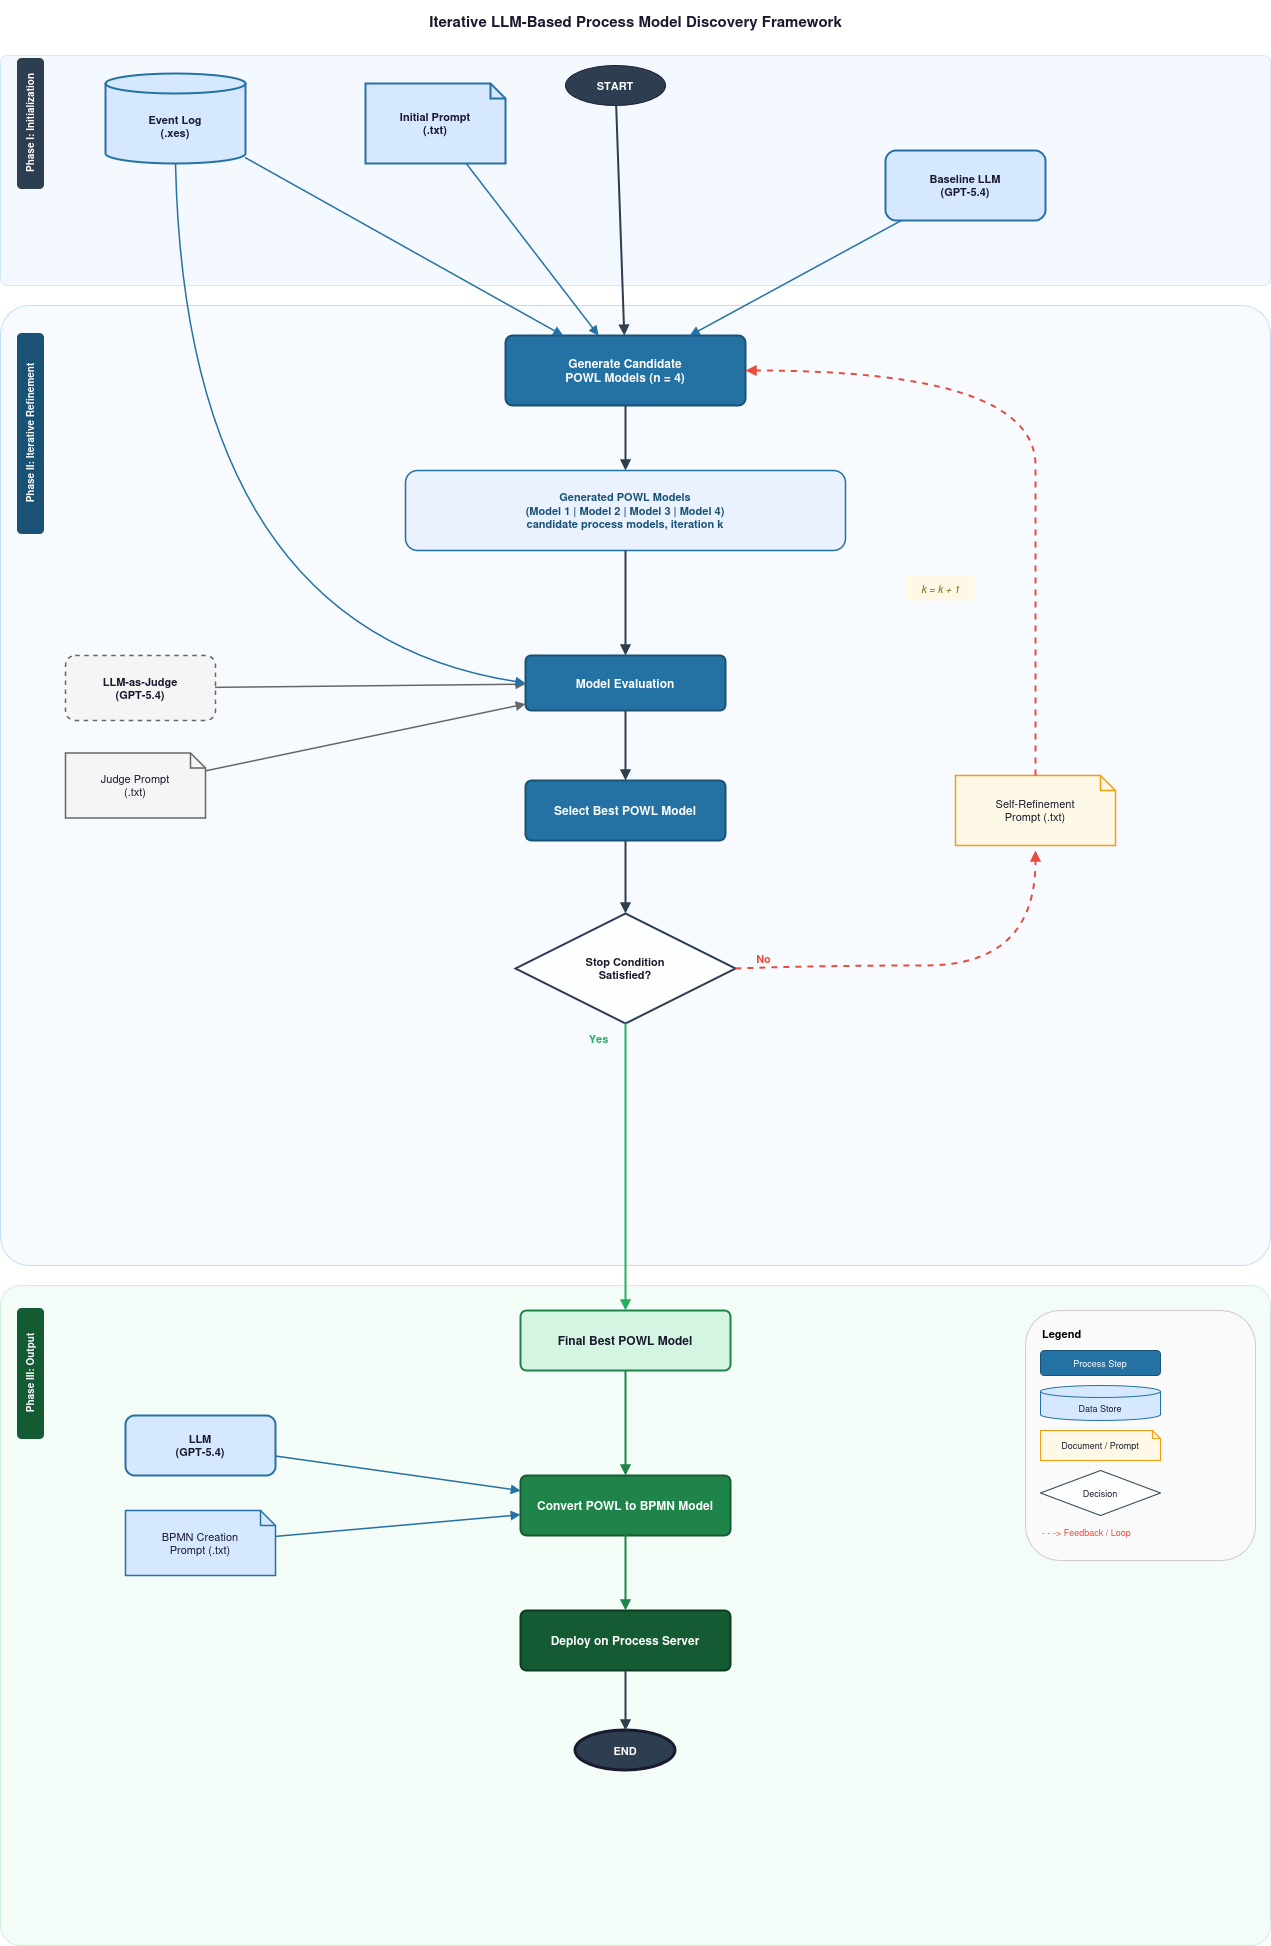

The diagram above was exported from draw.io. Its source (the exported page's mxGraphModel, read from the mxfile embedded in the PNG):
<mxGraphModel dx="2267" dy="1328" grid="1" gridSize="10" guides="1" tooltips="1" connect="1" arrows="1" fold="1" page="1" pageScale="1" pageWidth="1400" pageHeight="2050" background="#FFFFFF" math="0" shadow="0">
  <root>
    <mxCell id="0" />
    <mxCell id="1" parent="0" />
    <mxCell id="band1" parent="1" style="rounded=1;whiteSpace=wrap;html=1;fillColor=#eaf2ff;strokeColor=#aed6f1;opacity=50;arcSize=3;pointerEvents=0;" value="" vertex="1">
      <mxGeometry height="230" width="1270" x="65" y="75" as="geometry" />
    </mxCell>
    <mxCell id="band2" parent="1" style="rounded=1;whiteSpace=wrap;html=1;fillColor=#f0f9ff;strokeColor=#85c1e9;opacity=50;arcSize=3;pointerEvents=0;" value="" vertex="1">
      <mxGeometry height="960" width="1270" x="65" y="325" as="geometry" />
    </mxCell>
    <mxCell id="band3" parent="1" style="rounded=1;whiteSpace=wrap;html=1;fillColor=#eafaf1;strokeColor=#a9dfbf;opacity=50;arcSize=3;pointerEvents=0;" value="" vertex="1">
      <mxGeometry height="660" width="1270" x="65" y="1305" as="geometry" />
    </mxCell>
    <mxCell id="phase1label" parent="1" style="text;html=1;align=center;verticalAlign=middle;strokeColor=#2c3e50;fillColor=#2c3e50;fontColor=#ffffff;fontSize=10;fontStyle=1;rotation=-90;rounded=1;" value="Phase I: Initialization" vertex="1">
      <mxGeometry height="26" width="130" x="30" y="130" as="geometry" />
    </mxCell>
    <mxCell id="phase2label" parent="1" style="text;html=1;align=center;verticalAlign=middle;strokeColor=#1a5276;fillColor=#1a5276;fontColor=#ffffff;fontSize=10;fontStyle=1;rotation=-90;rounded=1;" value="Phase II: Iterative Refinement" vertex="1">
      <mxGeometry height="26" width="200" x="-5" y="440" as="geometry" />
    </mxCell>
    <mxCell id="phase3label" parent="1" style="text;html=1;align=center;verticalAlign=middle;strokeColor=#145a32;fillColor=#145a32;fontColor=#ffffff;fontSize=10;fontStyle=1;rotation=-90;rounded=1;" value="Phase III: Output" vertex="1">
      <mxGeometry height="26" width="130" x="30" y="1380" as="geometry" />
    </mxCell>
    <mxCell id="title" parent="1" style="text;html=1;align=center;verticalAlign=middle;resizable=0;strokeColor=none;fillColor=none;fontSize=15;fontStyle=1;fontColor=#1a1a2e;" value="Iterative LLM-Based Process Model Discovery Framework" vertex="1">
      <mxGeometry height="40" width="1000" x="200" y="20" as="geometry" />
    </mxCell>
    <mxCell id="startNode" parent="1" style="ellipse;whiteSpace=wrap;html=1;fillColor=#2c3e50;strokeColor=#1a1a2e;fontColor=#ffffff;fontSize=11;fontStyle=1;" value="START" vertex="1">
      <mxGeometry height="40" width="100" x="630" y="85" as="geometry" />
    </mxCell>
    <mxCell id="eventLog" parent="1" style="shape=cylinder3;whiteSpace=wrap;html=1;boundedLbl=1;backgroundOutline=1;size=10;fillColor=#d6e8ff;strokeColor=#2471a3;fontColor=#1a1a2e;fontSize=11;fontStyle=1;strokeWidth=2;" value="Event Log&#10;(.xes)" vertex="1">
      <mxGeometry height="90" width="140" x="170" y="93" as="geometry" />
    </mxCell>
    <mxCell id="initialPrompt" parent="1" style="shape=note;whiteSpace=wrap;html=1;backgroundOutline=1;size=15;fillColor=#d6e8ff;strokeColor=#2471a3;fontColor=#1a1a2e;fontSize=11;fontStyle=1;strokeWidth=2;" value="Initial Prompt&#10;(.txt)" vertex="1">
      <mxGeometry height="80" width="140" x="430" y="103" as="geometry" />
    </mxCell>
    <mxCell id="baselineLLM" parent="1" style="rounded=1;whiteSpace=wrap;html=1;fillColor=#d6e8ff;strokeColor=#2471a3;fontColor=#1a1a2e;fontSize=11;fontStyle=1;strokeWidth=2;arcSize=15;" value="Baseline LLM&lt;br&gt;(GPT-5.4)" vertex="1">
      <mxGeometry height="70" width="160" x="950" y="170" as="geometry" />
    </mxCell>
    <mxCell id="createModels" parent="1" style="rounded=1;whiteSpace=wrap;html=1;fillColor=#2471a3;strokeColor=#1a5276;fontColor=#ffffff;fontSize=12;fontStyle=1;strokeWidth=2;arcSize=10;" value="Generate Candidate&#10;POWL Models (n = 4)" vertex="1">
      <mxGeometry height="70" width="240" x="570" y="355" as="geometry" />
    </mxCell>
    <mxCell id="generatedModels" parent="1" style="rounded=1;whiteSpace=wrap;html=1;fillColor=#eaf2ff;strokeColor=#2471a3;fontColor=#1a5276;fontSize=11;fontStyle=1;strokeWidth=1.5;" value="Generated POWL Models&#10;(Model 1 | Model 2 | Model 3 | Model 4)&#10;candidate process models, iteration k" vertex="1">
      <mxGeometry height="80" width="440" x="470" y="490" as="geometry" />
    </mxCell>
    <mxCell id="llmJudge" parent="1" style="rounded=1;whiteSpace=wrap;html=1;fillColor=#f5f5f5;strokeColor=#666666;fontColor=#1a1a2e;fontSize=11;fontStyle=1;strokeWidth=1.5;arcSize=15;dashed=1;" value="LLM-as-Judge&lt;br&gt;(GPT-5.4)" vertex="1">
      <mxGeometry height="65" width="150" x="130" y="675" as="geometry" />
    </mxCell>
    <mxCell id="judgePrompt" parent="1" style="shape=note;whiteSpace=wrap;html=1;backgroundOutline=1;size=15;fillColor=#f5f5f5;strokeColor=#666;fontColor=#1a1a2e;fontSize=11;fontStyle=0;strokeWidth=1.5;" value="Judge Prompt&#10;(.txt)" vertex="1">
      <mxGeometry height="65" width="140" x="130" y="772.5" as="geometry" />
    </mxCell>
    <mxCell id="evaluation" parent="1" style="rounded=1;whiteSpace=wrap;html=1;fillColor=#2471a3;strokeColor=#1a5276;fontColor=#ffffff;fontSize=12;fontStyle=1;strokeWidth=2;arcSize=10;" value="Model Evaluation" vertex="1">
      <mxGeometry height="55" width="200" x="590" y="675" as="geometry" />
    </mxCell>
    <mxCell id="selectBest" parent="1" style="rounded=1;whiteSpace=wrap;html=1;fillColor=#2471a3;strokeColor=#1a5276;fontColor=#ffffff;fontSize=12;fontStyle=1;strokeWidth=2;arcSize=10;" value="Select Best POWL Model" vertex="1">
      <mxGeometry height="60" width="200" x="590" y="800" as="geometry" />
    </mxCell>
    <mxCell id="stopCondition" parent="1" style="rhombus;whiteSpace=wrap;html=1;fillColor=#fdfefe;strokeColor=#2c3e50;fontColor=#1a1a2e;fontSize=11;fontStyle=1;strokeWidth=2;" value="Stop Condition&#10;Satisfied?" vertex="1">
      <mxGeometry height="110" width="220" x="580" y="933" as="geometry" />
    </mxCell>
    <mxCell id="selfRefine" parent="1" style="shape=note;whiteSpace=wrap;html=1;backgroundOutline=1;size=15;fillColor=#fef9e7;strokeColor=#f39c12;fontColor=#1a1a2e;fontSize=11;fontStyle=0;strokeWidth=1.5;" value="Self-Refinement&#10;Prompt (.txt)" vertex="1">
      <mxGeometry height="70" width="160" x="1020" y="795" as="geometry" />
    </mxCell>
    <mxCell id="iterLabel" parent="1" style="text;html=1;align=center;verticalAlign=middle;strokeColor=none;fillColor=#fef9e7;fontSize=10;fontStyle=2;fontColor=#7d6608;rounded=1;" value="k = k + 1" vertex="1">
      <mxGeometry height="25" width="70" x="970" y="595" as="geometry" />
    </mxCell>
    <mxCell id="yesLabel" parent="1" style="text;html=1;align=center;verticalAlign=middle;resizable=0;strokeColor=none;fillColor=none;fontSize=11;fontStyle=1;fontColor=#27ae60;" value="Yes" vertex="1">
      <mxGeometry height="20" width="35" x="645" y="1048" as="geometry" />
    </mxCell>
    <mxCell id="noLabel" parent="1" style="text;html=1;align=center;verticalAlign=middle;resizable=0;strokeColor=none;fillColor=none;fontSize=11;fontStyle=1;fontColor=#e74c3c;" value="No" vertex="1">
      <mxGeometry height="20" width="30" x="813" y="968" as="geometry" />
    </mxCell>
    <mxCell id="finalBest" parent="1" style="rounded=1;whiteSpace=wrap;html=1;fillColor=#d5f5e3;strokeColor=#1e8449;fontColor=#1a1a2e;fontSize=12;fontStyle=1;strokeWidth=2;arcSize=10;" value="Final Best POWL Model" vertex="1">
      <mxGeometry height="60" width="210" x="585" y="1330" as="geometry" />
    </mxCell>
    <mxCell id="convertBPMN" parent="1" style="rounded=1;whiteSpace=wrap;html=1;fillColor=#1e8449;strokeColor=#145a32;fontColor=#ffffff;fontSize=12;fontStyle=1;strokeWidth=2;arcSize=10;" value="Convert POWL to BPMN Model" vertex="1">
      <mxGeometry height="60" width="210" x="585" y="1495" as="geometry" />
    </mxCell>
    <mxCell id="bpmnLLM" parent="1" style="rounded=1;whiteSpace=wrap;html=1;fillColor=#d6e8ff;strokeColor=#2471a3;fontColor=#1a1a2e;fontSize=11;fontStyle=1;strokeWidth=2;arcSize=15;" value="LLM&lt;br&gt;(GPT-5.4)" vertex="1">
      <mxGeometry height="60" width="150" x="190" y="1435" as="geometry" />
    </mxCell>
    <mxCell id="bpmnPrompt" parent="1" style="shape=note;whiteSpace=wrap;html=1;backgroundOutline=1;size=15;fillColor=#d6e8ff;strokeColor=#2471a3;fontColor=#1a1a2e;fontSize=11;fontStyle=0;strokeWidth=1.5;" value="BPMN Creation&#10;Prompt (.txt)" vertex="1">
      <mxGeometry height="65" width="150" x="190" y="1530" as="geometry" />
    </mxCell>
    <mxCell id="deploy" parent="1" style="rounded=1;whiteSpace=wrap;html=1;fillColor=#145a32;strokeColor=#0b3d20;fontColor=#ffffff;fontSize=12;fontStyle=1;strokeWidth=2;arcSize=10;" value="Deploy on Process Server" vertex="1">
      <mxGeometry height="60" width="210" x="585" y="1630" as="geometry" />
    </mxCell>
    <mxCell id="endNode" parent="1" style="ellipse;whiteSpace=wrap;html=1;fillColor=#2c3e50;strokeColor=#1a1a2e;fontColor=#ffffff;fontSize=11;fontStyle=1;strokeWidth=3;" value="END" vertex="1">
      <mxGeometry height="40" width="100" x="640" y="1750" as="geometry" />
    </mxCell>
    <mxCell id="eBpmnLLM" edge="1" parent="1" source="bpmnLLM" style="endArrow=block;endFill=1;html=1;rounded=1;curved=1;strokeColor=#2471a3;strokeWidth=1.5;" target="convertBPMN">
      <mxGeometry relative="1" as="geometry" />
    </mxCell>
    <mxCell id="eBpmnPrompt" edge="1" parent="1" source="bpmnPrompt" style="endArrow=block;endFill=1;html=1;rounded=0;strokeColor=#2471a3;strokeWidth=1.5;" target="convertBPMN">
      <mxGeometry relative="1" as="geometry" />
    </mxCell>
    <mxCell id="legendBox" parent="1" style="rounded=1;whiteSpace=wrap;html=1;fillColor=#fafafa;strokeColor=#cccccc;fontSize=9;align=left;verticalAlign=top;fontStyle=0;strokeWidth=1;" value="" vertex="1">
      <mxGeometry height="250" width="230" x="1090" y="1330" as="geometry" />
    </mxCell>
    <mxCell id="legendTitle" parent="1" style="text;html=1;align=left;verticalAlign=top;resizable=0;strokeColor=none;fillColor=none;fontSize=11;fontStyle=1;" value="Legend" vertex="1">
      <mxGeometry height="20" width="80" x="1105" y="1340" as="geometry" />
    </mxCell>
    <mxCell id="leg1" parent="1" style="rounded=1;whiteSpace=wrap;html=1;fillColor=#2471a3;strokeColor=#1a5276;fontColor=#ffffff;fontSize=9;arcSize=15;" value="Process Step" vertex="1">
      <mxGeometry height="25" width="120" x="1105" y="1370" as="geometry" />
    </mxCell>
    <mxCell id="leg2" parent="1" style="shape=cylinder3;whiteSpace=wrap;html=1;boundedLbl=1;backgroundOutline=1;size=6;fillColor=#d6e8ff;strokeColor=#2471a3;fontColor=#1a1a2e;fontSize=9;" value="Data Store" vertex="1">
      <mxGeometry height="35" width="120" x="1105" y="1405" as="geometry" />
    </mxCell>
    <mxCell id="leg3" parent="1" style="shape=note;whiteSpace=wrap;html=1;backgroundOutline=1;size=8;fillColor=#fef9e7;strokeColor=#f39c12;fontColor=#1a1a2e;fontSize=9;" value="Document / Prompt" vertex="1">
      <mxGeometry height="30" width="120" x="1105" y="1450" as="geometry" />
    </mxCell>
    <mxCell id="leg4" parent="1" style="rhombus;whiteSpace=wrap;html=1;fillColor=#fdfefe;strokeColor=#2c3e50;fontColor=#1a1a2e;fontSize=9;" value="Decision" vertex="1">
      <mxGeometry height="45" width="120" x="1105" y="1490" as="geometry" />
    </mxCell>
    <mxCell id="leg5" parent="1" style="text;html=1;fontSize=9;fontColor=#e74c3c;align=left;" value="- - -&gt; Feedback / Loop" vertex="1">
      <mxGeometry height="20" width="150" x="1105" y="1540" as="geometry" />
    </mxCell>
    <mxCell id="e0" edge="1" parent="1" source="startNode" style="endArrow=block;endFill=1;html=1;rounded=0;strokeColor=#2c3e50;strokeWidth=2;" target="createModels">
      <mxGeometry relative="1" as="geometry" />
    </mxCell>
    <mxCell id="e1" edge="1" parent="1" source="eventLog" style="endArrow=block;endFill=1;html=1;rounded=1;curved=1;strokeColor=#2471a3;strokeWidth=1.5;" target="createModels">
      <mxGeometry relative="1" as="geometry" />
    </mxCell>
    <mxCell id="e2" edge="1" parent="1" source="initialPrompt" style="endArrow=block;endFill=1;html=1;rounded=1;curved=1;strokeColor=#2471a3;strokeWidth=1.5;" target="createModels">
      <mxGeometry relative="1" as="geometry" />
    </mxCell>
    <mxCell id="e3" edge="1" parent="1" source="baselineLLM" style="endArrow=block;endFill=1;html=1;rounded=1;curved=1;strokeColor=#2471a3;strokeWidth=1.5;" target="createModels">
      <mxGeometry relative="1" as="geometry" />
    </mxCell>
    <mxCell id="e5" edge="1" parent="1" source="createModels" style="endArrow=block;endFill=1;html=1;rounded=0;strokeColor=#2c3e50;strokeWidth=2;" target="generatedModels">
      <mxGeometry relative="1" as="geometry" />
    </mxCell>
    <mxCell id="e6" edge="1" parent="1" source="generatedModels" style="endArrow=block;endFill=1;html=1;rounded=0;strokeColor=#2c3e50;strokeWidth=2;" target="evaluation">
      <mxGeometry relative="1" as="geometry" />
    </mxCell>
    <mxCell id="e8" edge="1" parent="1" source="llmJudge" style="endArrow=block;endFill=1;html=1;rounded=1;curved=1;strokeColor=#666;strokeWidth=1.5;" target="evaluation">
      <mxGeometry relative="1" as="geometry" />
    </mxCell>
    <mxCell id="e9" edge="1" parent="1" source="judgePrompt" style="endArrow=block;endFill=1;html=1;rounded=0;strokeColor=#666;strokeWidth=1.5;" target="evaluation">
      <mxGeometry relative="1" as="geometry" />
    </mxCell>
    <mxCell id="e10" edge="1" parent="1" source="evaluation" style="endArrow=block;endFill=1;html=1;rounded=0;strokeColor=#2c3e50;strokeWidth=2;" target="selectBest">
      <mxGeometry relative="1" as="geometry" />
    </mxCell>
    <mxCell id="e11" edge="1" parent="1" source="selectBest" style="endArrow=block;endFill=1;html=1;rounded=0;strokeColor=#2c3e50;strokeWidth=2;" target="stopCondition">
      <mxGeometry relative="1" as="geometry" />
    </mxCell>
    <mxCell id="e12" edge="1" parent="1" source="stopCondition" style="endArrow=block;endFill=1;html=1;rounded=0;strokeColor=#27ae60;strokeWidth=2;exitX=0.5;exitY=1;exitDx=0;exitDy=0;" target="finalBest">
      <mxGeometry relative="1" as="geometry" />
    </mxCell>
    <mxCell id="e13no" edge="1" parent="1" source="stopCondition" style="endArrow=block;endFill=1;html=1;rounded=1;curved=1;strokeColor=#e74c3c;strokeWidth=2;dashed=1;exitX=1;exitY=0.5;exitDx=0;exitDy=0;">
      <mxGeometry relative="1" as="geometry">
        <Array as="points">
          <mxPoint x="880" y="985" />
          <mxPoint x="1100" y="985" />
        </Array>
        <mxPoint x="1100" y="870" as="targetPoint" />
      </mxGeometry>
    </mxCell>
    <mxCell id="e13loop" edge="1" parent="1" source="selfRefine" style="endArrow=block;endFill=1;html=1;rounded=1;curved=1;strokeColor=#e74c3c;strokeWidth=2;dashed=1;exitX=0.5;exitY=0;exitDx=0;exitDy=0;entryX=1;entryY=0.5;entryDx=0;entryDy=0;" target="createModels">
      <mxGeometry relative="1" as="geometry">
        <Array as="points">
          <mxPoint x="1100" y="580" />
          <mxPoint x="1100" y="390" />
        </Array>
      </mxGeometry>
    </mxCell>
    <mxCell id="e14" edge="1" parent="1" source="finalBest" style="endArrow=block;endFill=1;html=1;rounded=0;strokeColor=#1e8449;strokeWidth=2;" target="convertBPMN">
      <mxGeometry relative="1" as="geometry" />
    </mxCell>
    <mxCell id="e15" edge="1" parent="1" source="convertBPMN" style="endArrow=block;endFill=1;html=1;rounded=0;strokeColor=#1e8449;strokeWidth=2;">
      <mxGeometry relative="1" as="geometry">
        <mxPoint x="690" y="1630" as="targetPoint" />
      </mxGeometry>
    </mxCell>
    <mxCell id="e17" edge="1" parent="1" source="deploy" style="endArrow=block;endFill=1;html=1;rounded=0;strokeColor=#2c3e50;strokeWidth=2;" target="endNode">
      <mxGeometry relative="1" as="geometry" />
    </mxCell>
    <mxCell id="nHI7PwZdVnBgi-RlD-aL-1" edge="1" parent="1" source="eventLog" style="endArrow=block;endFill=1;html=1;rounded=1;curved=1;strokeColor=#2471a3;strokeWidth=1.5;exitX=0.5;exitY=1;exitDx=0;exitDy=0;exitPerimeter=0;entryX=0;entryY=0.5;entryDx=0;entryDy=0;" target="evaluation">
      <mxGeometry relative="1" as="geometry">
        <Array as="points">
          <mxPoint x="250" y="650" />
        </Array>
        <mxPoint x="470" y="270" as="sourcePoint" />
        <mxPoint x="788" y="448" as="targetPoint" />
      </mxGeometry>
    </mxCell>
  </root>
</mxGraphModel>